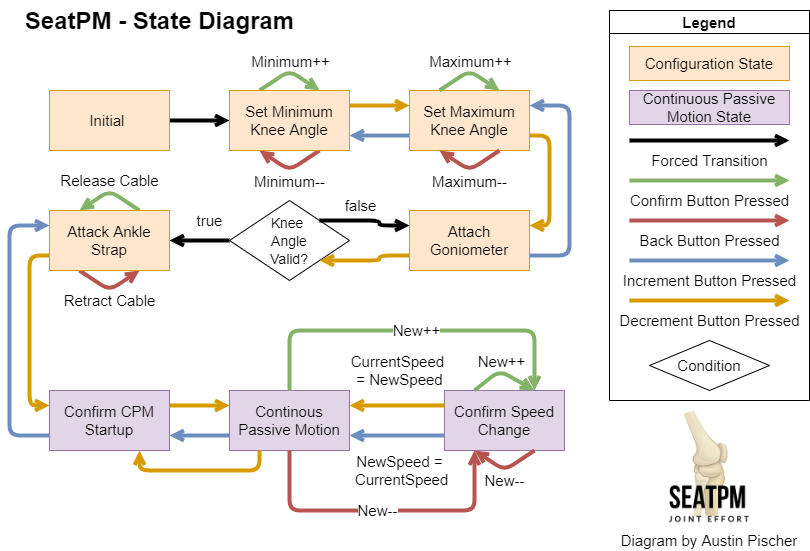

The diagram above was exported from draw.io. Its source (the exported page's mxGraphModel, read from the mxfile embedded in the PNG):
<mxGraphModel dx="1156" dy="3181" grid="1" gridSize="10" guides="1" tooltips="1" connect="1" arrows="1" fold="1" page="1" pageScale="1" pageWidth="850" pageHeight="1100" math="0" shadow="0">
  <root>
    <mxCell id="0" />
    <mxCell id="1" parent="0" />
    <mxCell id="eseXe5XK2_ksSQC5l31s-1" value="Initial&amp;nbsp;" style="rounded=0;whiteSpace=wrap;html=1;fontSize=15;" vertex="1" parent="1">
      <mxGeometry x="880" y="-1040" width="120" height="60" as="geometry" />
    </mxCell>
    <mxCell id="eseXe5XK2_ksSQC5l31s-5" value="Set Minimum Knee Angle" style="rounded=0;whiteSpace=wrap;html=1;fontSize=15;" vertex="1" parent="1">
      <mxGeometry x="1060" y="-1040" width="120" height="60" as="geometry" />
    </mxCell>
    <mxCell id="eseXe5XK2_ksSQC5l31s-6" value="Set Maximum Knee Angle" style="rounded=0;whiteSpace=wrap;html=1;fontSize=15;fillColor=#ffe6cc;strokeColor=#d79b00;" vertex="1" parent="1">
      <mxGeometry x="1240" y="-1040" width="120" height="60" as="geometry" />
    </mxCell>
    <mxCell id="eseXe5XK2_ksSQC5l31s-7" value="Attach Goniometer" style="rounded=0;whiteSpace=wrap;html=1;fontSize=15;fillColor=#ffe6cc;strokeColor=#d79b00;" vertex="1" parent="1">
      <mxGeometry x="1240" y="-920" width="120" height="60" as="geometry" />
    </mxCell>
    <mxCell id="eseXe5XK2_ksSQC5l31s-10" value="Attack Ankle Strap" style="rounded=0;whiteSpace=wrap;html=1;fontSize=15;" vertex="1" parent="1">
      <mxGeometry x="880" y="-920" width="120" height="60" as="geometry" />
    </mxCell>
    <mxCell id="eseXe5XK2_ksSQC5l31s-11" value="Confirm CPM Startup" style="rounded=0;whiteSpace=wrap;html=1;fontSize=15;fillColor=#e1d5e7;strokeColor=#9673a6;" vertex="1" parent="1">
      <mxGeometry x="880" y="-740" width="120" height="60" as="geometry" />
    </mxCell>
    <mxCell id="eseXe5XK2_ksSQC5l31s-12" value="Continous Passive Motion" style="rounded=0;whiteSpace=wrap;html=1;fontSize=15;fillColor=#e1d5e7;strokeColor=#9673a6;" vertex="1" parent="1">
      <mxGeometry x="1060" y="-740" width="120" height="60" as="geometry" />
    </mxCell>
    <mxCell id="eseXe5XK2_ksSQC5l31s-13" value="Confirm Speed Change" style="rounded=0;whiteSpace=wrap;html=1;fontSize=15;fillColor=#e1d5e7;strokeColor=#9673a6;" vertex="1" parent="1">
      <mxGeometry x="1275" y="-740" width="120" height="60" as="geometry" />
    </mxCell>
    <mxCell id="eseXe5XK2_ksSQC5l31s-20" value="Legend" style="swimlane;fontSize=15;" vertex="1" parent="1">
      <mxGeometry x="1440" y="-1120" width="200" height="390" as="geometry" />
    </mxCell>
    <mxCell id="eseXe5XK2_ksSQC5l31s-21" value="Configuration State" style="rounded=0;whiteSpace=wrap;html=1;fontSize=15;fillColor=#ffe6cc;strokeColor=#d79b00;" vertex="1" parent="eseXe5XK2_ksSQC5l31s-20">
      <mxGeometry x="20" y="36" width="160" height="34" as="geometry" />
    </mxCell>
    <mxCell id="eseXe5XK2_ksSQC5l31s-22" value="Continuous Passive Motion State" style="rounded=0;whiteSpace=wrap;html=1;fontSize=15;fillColor=#e1d5e7;strokeColor=#9673a6;" vertex="1" parent="eseXe5XK2_ksSQC5l31s-20">
      <mxGeometry x="20" y="80" width="160" height="34" as="geometry" />
    </mxCell>
    <mxCell id="eseXe5XK2_ksSQC5l31s-24" value="Forced Transition" style="endArrow=open;html=1;fontSize=15;strokeWidth=4;endFill=0;" edge="1" parent="eseXe5XK2_ksSQC5l31s-20">
      <mxGeometry y="-20" width="50" height="50" relative="1" as="geometry">
        <mxPoint x="20" y="130" as="sourcePoint" />
        <mxPoint x="180" y="130" as="targetPoint" />
        <mxPoint as="offset" />
      </mxGeometry>
    </mxCell>
    <mxCell id="eseXe5XK2_ksSQC5l31s-26" value="Confirm Button Pressed" style="endArrow=open;html=1;fontSize=15;strokeWidth=4;endFill=0;fillColor=#d5e8d4;strokeColor=#82b366;" edge="1" parent="eseXe5XK2_ksSQC5l31s-20">
      <mxGeometry y="-20" width="50" height="50" relative="1" as="geometry">
        <mxPoint x="20" y="170" as="sourcePoint" />
        <mxPoint x="180" y="170" as="targetPoint" />
        <mxPoint as="offset" />
      </mxGeometry>
    </mxCell>
    <mxCell id="eseXe5XK2_ksSQC5l31s-27" value="Back Button Pressed" style="endArrow=open;html=1;fontSize=15;strokeWidth=4;endFill=0;fillColor=#f8cecc;strokeColor=#b85450;" edge="1" parent="eseXe5XK2_ksSQC5l31s-20">
      <mxGeometry y="-20" width="50" height="50" relative="1" as="geometry">
        <mxPoint x="20" y="210" as="sourcePoint" />
        <mxPoint x="180" y="210" as="targetPoint" />
        <mxPoint as="offset" />
      </mxGeometry>
    </mxCell>
    <mxCell id="eseXe5XK2_ksSQC5l31s-28" value="Increment Button Pressed" style="endArrow=open;html=1;fontSize=15;strokeWidth=4;endFill=0;fillColor=#dae8fc;strokeColor=#6c8ebf;" edge="1" parent="eseXe5XK2_ksSQC5l31s-20">
      <mxGeometry y="-20" width="50" height="50" relative="1" as="geometry">
        <mxPoint x="20" y="250" as="sourcePoint" />
        <mxPoint x="180" y="250" as="targetPoint" />
        <mxPoint as="offset" />
      </mxGeometry>
    </mxCell>
    <mxCell id="eseXe5XK2_ksSQC5l31s-29" value="Decrement Button Pressed" style="endArrow=open;html=1;fontSize=15;strokeWidth=4;endFill=0;fillColor=#ffe6cc;strokeColor=#d79b00;" edge="1" parent="eseXe5XK2_ksSQC5l31s-20">
      <mxGeometry y="-20" width="50" height="50" relative="1" as="geometry">
        <mxPoint x="20" y="290" as="sourcePoint" />
        <mxPoint x="180" y="290" as="targetPoint" />
        <mxPoint as="offset" />
      </mxGeometry>
    </mxCell>
    <mxCell id="eseXe5XK2_ksSQC5l31s-31" value="Condition" style="rhombus;whiteSpace=wrap;html=1;fontSize=15;" vertex="1" parent="eseXe5XK2_ksSQC5l31s-20">
      <mxGeometry x="40" y="330" width="120" height="50" as="geometry" />
    </mxCell>
    <mxCell id="eseXe5XK2_ksSQC5l31s-32" value="" style="endArrow=open;html=1;fontSize=15;strokeWidth=4;endFill=0;fillColor=#ffe6cc;strokeColor=#d79b00;edgeStyle=orthogonalEdgeStyle;exitX=1;exitY=0.25;exitDx=0;exitDy=0;entryX=0;entryY=0.25;entryDx=0;entryDy=0;" edge="1" parent="1" source="eseXe5XK2_ksSQC5l31s-11" target="eseXe5XK2_ksSQC5l31s-12">
      <mxGeometry x="0.25" y="-30" width="50" height="50" relative="1" as="geometry">
        <mxPoint x="1470" y="-500" as="sourcePoint" />
        <mxPoint x="1630" y="-500" as="targetPoint" />
        <mxPoint as="offset" />
      </mxGeometry>
    </mxCell>
    <mxCell id="eseXe5XK2_ksSQC5l31s-34" value="New--" style="endArrow=open;html=1;fontSize=15;strokeWidth=4;endFill=0;fillColor=#f8cecc;strokeColor=#b85450;edgeStyle=orthogonalEdgeStyle;exitX=0.5;exitY=1;exitDx=0;exitDy=0;entryX=0.25;entryY=1;entryDx=0;entryDy=0;" edge="1" parent="1" source="eseXe5XK2_ksSQC5l31s-12" target="eseXe5XK2_ksSQC5l31s-13">
      <mxGeometry x="-0.0323" width="50" height="50" relative="1" as="geometry">
        <mxPoint x="1470" y="-520" as="sourcePoint" />
        <mxPoint x="1270" y="-680" as="targetPoint" />
        <mxPoint as="offset" />
        <Array as="points">
          <mxPoint x="1120" y="-620" />
          <mxPoint x="1305" y="-620" />
        </Array>
      </mxGeometry>
    </mxCell>
    <mxCell id="eseXe5XK2_ksSQC5l31s-35" value="New++" style="endArrow=open;html=1;fontSize=15;strokeWidth=4;endFill=0;fillColor=#d5e8d4;strokeColor=#82b366;edgeStyle=orthogonalEdgeStyle;exitX=0.5;exitY=0;exitDx=0;exitDy=0;entryX=0.75;entryY=0;entryDx=0;entryDy=0;" edge="1" parent="1" source="eseXe5XK2_ksSQC5l31s-12" target="eseXe5XK2_ksSQC5l31s-13">
      <mxGeometry x="0.027" width="50" height="50" relative="1" as="geometry">
        <mxPoint x="1470" y="-480" as="sourcePoint" />
        <mxPoint x="1630" y="-480" as="targetPoint" />
        <mxPoint as="offset" />
        <Array as="points">
          <mxPoint x="1120" y="-800" />
          <mxPoint x="1365" y="-800" />
        </Array>
      </mxGeometry>
    </mxCell>
    <mxCell id="eseXe5XK2_ksSQC5l31s-38" value="" style="endArrow=open;html=1;fontSize=15;strokeWidth=4;endFill=0;edgeStyle=orthogonalEdgeStyle;" edge="1" parent="1" source="eseXe5XK2_ksSQC5l31s-1" target="eseXe5XK2_ksSQC5l31s-5">
      <mxGeometry x="0.25" y="-30" width="50" height="50" relative="1" as="geometry">
        <mxPoint x="1480" y="-390" as="sourcePoint" />
        <mxPoint x="1640" y="-390" as="targetPoint" />
        <mxPoint as="offset" />
      </mxGeometry>
    </mxCell>
    <mxCell id="eseXe5XK2_ksSQC5l31s-39" value="" style="endArrow=open;html=1;fontSize=15;strokeWidth=4;endFill=0;fillColor=#dae8fc;strokeColor=#6c8ebf;edgeStyle=orthogonalEdgeStyle;entryX=1;entryY=0.75;entryDx=0;entryDy=0;exitX=0;exitY=0.75;exitDx=0;exitDy=0;" edge="1" parent="1" source="eseXe5XK2_ksSQC5l31s-6" target="eseXe5XK2_ksSQC5l31s-5">
      <mxGeometry x="0.25" y="-30" width="50" height="50" relative="1" as="geometry">
        <mxPoint x="1480" y="-430" as="sourcePoint" />
        <mxPoint x="1640" y="-430" as="targetPoint" />
        <mxPoint as="offset" />
      </mxGeometry>
    </mxCell>
    <mxCell id="eseXe5XK2_ksSQC5l31s-40" value="" style="endArrow=open;html=1;fontSize=15;strokeWidth=4;endFill=0;fillColor=#ffe6cc;strokeColor=#d79b00;edgeStyle=orthogonalEdgeStyle;exitX=1;exitY=0.25;exitDx=0;exitDy=0;entryX=0;entryY=0.25;entryDx=0;entryDy=0;" edge="1" parent="1" source="eseXe5XK2_ksSQC5l31s-5" target="eseXe5XK2_ksSQC5l31s-6">
      <mxGeometry x="0.25" y="-30" width="50" height="50" relative="1" as="geometry">
        <mxPoint x="1480" y="-550" as="sourcePoint" />
        <mxPoint x="1280" y="-1010" as="targetPoint" />
        <mxPoint as="offset" />
      </mxGeometry>
    </mxCell>
    <mxCell id="eseXe5XK2_ksSQC5l31s-41" value="" style="endArrow=open;html=1;fontSize=15;strokeWidth=4;endFill=0;fillColor=#f8cecc;strokeColor=#b85450;entryX=0.25;entryY=1;entryDx=0;entryDy=0;edgeStyle=orthogonalEdgeStyle;exitX=0.75;exitY=1;exitDx=0;exitDy=0;" edge="1" parent="1" source="eseXe5XK2_ksSQC5l31s-5" target="eseXe5XK2_ksSQC5l31s-5">
      <mxGeometry x="0.25" y="-30" width="50" height="50" relative="1" as="geometry">
        <mxPoint x="1120" y="-950" as="sourcePoint" />
        <mxPoint x="1240" y="-950" as="targetPoint" />
        <mxPoint as="offset" />
        <Array as="points">
          <mxPoint x="1120" y="-960" />
        </Array>
      </mxGeometry>
    </mxCell>
    <mxCell id="eseXe5XK2_ksSQC5l31s-52" value="Minimum--" style="edgeLabel;html=1;align=center;verticalAlign=middle;resizable=0;points=[];fontSize=15;" vertex="1" connectable="0" parent="eseXe5XK2_ksSQC5l31s-41">
      <mxGeometry x="-0.3659" y="1" relative="1" as="geometry">
        <mxPoint x="-11.42" y="16.41" as="offset" />
      </mxGeometry>
    </mxCell>
    <mxCell id="eseXe5XK2_ksSQC5l31s-43" value="" style="endArrow=open;html=1;fontSize=15;strokeWidth=4;endFill=0;fillColor=#d5e8d4;strokeColor=#82b366;edgeStyle=orthogonalEdgeStyle;exitX=0.25;exitY=0;exitDx=0;exitDy=0;entryX=0.75;entryY=0;entryDx=0;entryDy=0;" edge="1" parent="1" source="eseXe5XK2_ksSQC5l31s-5" target="eseXe5XK2_ksSQC5l31s-5">
      <mxGeometry x="0.25" y="-30" width="50" height="50" relative="1" as="geometry">
        <mxPoint x="1480" y="-470" as="sourcePoint" />
        <mxPoint x="1640" y="-470" as="targetPoint" />
        <mxPoint as="offset" />
        <Array as="points">
          <mxPoint x="1120" y="-1060" />
        </Array>
      </mxGeometry>
    </mxCell>
    <mxCell id="eseXe5XK2_ksSQC5l31s-47" value="Minimum++" style="edgeLabel;html=1;align=center;verticalAlign=middle;resizable=0;points=[];fontSize=15;" vertex="1" connectable="0" parent="eseXe5XK2_ksSQC5l31s-43">
      <mxGeometry x="-0.3495" y="-5" relative="1" as="geometry">
        <mxPoint x="8.09" y="-21.4" as="offset" />
      </mxGeometry>
    </mxCell>
    <mxCell id="eseXe5XK2_ksSQC5l31s-55" value="" style="endArrow=open;html=1;fontSize=15;strokeWidth=4;endFill=0;fillColor=#d5e8d4;strokeColor=#82b366;edgeStyle=orthogonalEdgeStyle;exitX=0.25;exitY=0;exitDx=0;exitDy=0;entryX=0.75;entryY=0;entryDx=0;entryDy=0;" edge="1" parent="1" source="eseXe5XK2_ksSQC5l31s-6" target="eseXe5XK2_ksSQC5l31s-6">
      <mxGeometry x="0.25" y="-30" width="50" height="50" relative="1" as="geometry">
        <mxPoint x="1270" y="-1080" as="sourcePoint" />
        <mxPoint x="1330" y="-1080" as="targetPoint" />
        <mxPoint as="offset" />
        <Array as="points">
          <mxPoint x="1300" y="-1060" />
        </Array>
      </mxGeometry>
    </mxCell>
    <mxCell id="eseXe5XK2_ksSQC5l31s-56" value="Maximum++" style="edgeLabel;html=1;align=center;verticalAlign=middle;resizable=0;points=[];fontSize=15;" vertex="1" connectable="0" parent="eseXe5XK2_ksSQC5l31s-55">
      <mxGeometry x="-0.3495" y="-5" relative="1" as="geometry">
        <mxPoint x="8.09" y="-21.4" as="offset" />
      </mxGeometry>
    </mxCell>
    <mxCell id="eseXe5XK2_ksSQC5l31s-57" value="" style="endArrow=open;html=1;fontSize=15;strokeWidth=4;endFill=0;fillColor=#f8cecc;strokeColor=#b85450;edgeStyle=orthogonalEdgeStyle;entryX=0.25;entryY=1;entryDx=0;entryDy=0;exitX=0.75;exitY=1;exitDx=0;exitDy=0;" edge="1" parent="1" source="eseXe5XK2_ksSQC5l31s-6" target="eseXe5XK2_ksSQC5l31s-6">
      <mxGeometry x="0.25" y="-30" width="50" height="50" relative="1" as="geometry">
        <mxPoint x="1330" y="-960" as="sourcePoint" />
        <mxPoint x="1270" y="-960" as="targetPoint" />
        <mxPoint as="offset" />
        <Array as="points">
          <mxPoint x="1300" y="-960" />
        </Array>
      </mxGeometry>
    </mxCell>
    <mxCell id="eseXe5XK2_ksSQC5l31s-58" value="Maximum--" style="edgeLabel;html=1;align=center;verticalAlign=middle;resizable=0;points=[];fontSize=15;" vertex="1" connectable="0" parent="eseXe5XK2_ksSQC5l31s-57">
      <mxGeometry x="-0.3659" y="1" relative="1" as="geometry">
        <mxPoint x="-11.42" y="16.41" as="offset" />
      </mxGeometry>
    </mxCell>
    <mxCell id="eseXe5XK2_ksSQC5l31s-61" value="" style="endArrow=open;html=1;fontSize=15;strokeWidth=4;endFill=0;fillColor=#ffe6cc;strokeColor=#d79b00;edgeStyle=orthogonalEdgeStyle;exitX=1;exitY=0.75;exitDx=0;exitDy=0;entryX=1;entryY=0.25;entryDx=0;entryDy=0;" edge="1" parent="1" source="eseXe5XK2_ksSQC5l31s-6" target="eseXe5XK2_ksSQC5l31s-7">
      <mxGeometry x="0.25" y="-30" width="50" height="50" relative="1" as="geometry">
        <mxPoint x="1480" y="-550" as="sourcePoint" />
        <mxPoint x="1640" y="-550" as="targetPoint" />
        <mxPoint as="offset" />
        <Array as="points">
          <mxPoint x="1380" y="-995" />
          <mxPoint x="1380" y="-905" />
        </Array>
      </mxGeometry>
    </mxCell>
    <mxCell id="eseXe5XK2_ksSQC5l31s-62" value="" style="endArrow=open;html=1;fontSize=15;strokeWidth=4;endFill=0;fillColor=#dae8fc;strokeColor=#6c8ebf;edgeStyle=orthogonalEdgeStyle;exitX=1;exitY=0.75;exitDx=0;exitDy=0;entryX=1;entryY=0.25;entryDx=0;entryDy=0;" edge="1" parent="1" source="eseXe5XK2_ksSQC5l31s-7" target="eseXe5XK2_ksSQC5l31s-6">
      <mxGeometry x="0.25" y="-30" width="50" height="50" relative="1" as="geometry">
        <mxPoint x="1480" y="-430" as="sourcePoint" />
        <mxPoint x="1640" y="-430" as="targetPoint" />
        <mxPoint as="offset" />
        <Array as="points">
          <mxPoint x="1400" y="-875" />
          <mxPoint x="1400" y="-1025" />
        </Array>
      </mxGeometry>
    </mxCell>
    <mxCell id="eseXe5XK2_ksSQC5l31s-65" value="&lt;font style=&quot;font-size: 14px&quot;&gt;Knee &lt;br&gt;Angle&lt;br&gt;Valid?&lt;/font&gt;" style="rhombus;whiteSpace=wrap;html=1;fontSize=15;" vertex="1" parent="1">
      <mxGeometry x="1060" y="-930" width="120" height="80" as="geometry" />
    </mxCell>
    <mxCell id="eseXe5XK2_ksSQC5l31s-66" value="" style="endArrow=open;html=1;fontSize=15;strokeWidth=4;endFill=0;fillColor=#ffe6cc;strokeColor=#d79b00;edgeStyle=orthogonalEdgeStyle;exitX=0;exitY=0.75;exitDx=0;exitDy=0;entryX=1;entryY=1;entryDx=0;entryDy=0;" edge="1" parent="1" source="eseXe5XK2_ksSQC5l31s-7" target="eseXe5XK2_ksSQC5l31s-65">
      <mxGeometry x="0.25" y="-30" width="50" height="50" relative="1" as="geometry">
        <mxPoint x="1480" y="-550" as="sourcePoint" />
        <mxPoint x="1640" y="-550" as="targetPoint" />
        <mxPoint as="offset" />
      </mxGeometry>
    </mxCell>
    <mxCell id="eseXe5XK2_ksSQC5l31s-67" value="true" style="endArrow=open;html=1;fontSize=15;strokeWidth=4;endFill=0;edgeStyle=orthogonalEdgeStyle;exitX=0;exitY=0.5;exitDx=0;exitDy=0;entryX=1;entryY=0.5;entryDx=0;entryDy=0;" edge="1" parent="1" source="eseXe5XK2_ksSQC5l31s-65" target="eseXe5XK2_ksSQC5l31s-10">
      <mxGeometry x="-0.3333" y="-20" width="50" height="50" relative="1" as="geometry">
        <mxPoint x="1250" y="-880" as="sourcePoint" />
        <mxPoint x="1190" y="-880" as="targetPoint" />
        <mxPoint as="offset" />
      </mxGeometry>
    </mxCell>
    <mxCell id="eseXe5XK2_ksSQC5l31s-69" value="" style="endArrow=open;html=1;fontSize=15;strokeWidth=4;endFill=0;edgeStyle=orthogonalEdgeStyle;exitX=1;exitY=0;exitDx=0;exitDy=0;entryX=0;entryY=0.25;entryDx=0;entryDy=0;" edge="1" parent="1" source="eseXe5XK2_ksSQC5l31s-65" target="eseXe5XK2_ksSQC5l31s-7">
      <mxGeometry x="0.25" y="-30" width="50" height="50" relative="1" as="geometry">
        <mxPoint x="1480" y="-390" as="sourcePoint" />
        <mxPoint x="1640" y="-390" as="targetPoint" />
        <mxPoint as="offset" />
      </mxGeometry>
    </mxCell>
    <mxCell id="eseXe5XK2_ksSQC5l31s-70" value="false" style="edgeLabel;html=1;align=center;verticalAlign=middle;resizable=0;points=[];fontSize=15;" vertex="1" connectable="0" parent="eseXe5XK2_ksSQC5l31s-69">
      <mxGeometry x="0.3293" y="-44" relative="1" as="geometry">
        <mxPoint x="24" y="-19" as="offset" />
      </mxGeometry>
    </mxCell>
    <mxCell id="eseXe5XK2_ksSQC5l31s-71" value="Release Cable" style="endArrow=open;html=1;fontSize=15;strokeWidth=4;endFill=0;fillColor=#d5e8d4;strokeColor=#82b366;edgeStyle=orthogonalEdgeStyle;exitX=0.75;exitY=0;exitDx=0;exitDy=0;entryX=0.25;entryY=0;entryDx=0;entryDy=0;" edge="1" parent="1" source="eseXe5XK2_ksSQC5l31s-10" target="eseXe5XK2_ksSQC5l31s-10">
      <mxGeometry y="-10" width="50" height="50" relative="1" as="geometry">
        <mxPoint x="1480" y="-470" as="sourcePoint" />
        <mxPoint x="1640" y="-470" as="targetPoint" />
        <mxPoint x="6" y="-2" as="offset" />
        <Array as="points">
          <mxPoint x="940" y="-940" />
        </Array>
      </mxGeometry>
    </mxCell>
    <mxCell id="eseXe5XK2_ksSQC5l31s-74" value="Retract Cable" style="endArrow=open;html=1;fontSize=15;strokeWidth=4;endFill=0;fillColor=#f8cecc;strokeColor=#b85450;edgeStyle=orthogonalEdgeStyle;exitX=0.25;exitY=1;exitDx=0;exitDy=0;entryX=0.75;entryY=1;entryDx=0;entryDy=0;" edge="1" parent="1" source="eseXe5XK2_ksSQC5l31s-10" target="eseXe5XK2_ksSQC5l31s-10">
      <mxGeometry y="-10" width="50" height="50" relative="1" as="geometry">
        <mxPoint x="1480" y="-510" as="sourcePoint" />
        <mxPoint x="1640" y="-510" as="targetPoint" />
        <mxPoint x="-6" y="2" as="offset" />
        <Array as="points">
          <mxPoint x="940" y="-840" />
        </Array>
      </mxGeometry>
    </mxCell>
    <mxCell id="eseXe5XK2_ksSQC5l31s-75" value="" style="endArrow=open;html=1;fontSize=15;strokeWidth=4;endFill=0;fillColor=#ffe6cc;strokeColor=#d79b00;edgeStyle=orthogonalEdgeStyle;exitX=0;exitY=0.75;exitDx=0;exitDy=0;entryX=0;entryY=0.25;entryDx=0;entryDy=0;" edge="1" parent="1" source="eseXe5XK2_ksSQC5l31s-10" target="eseXe5XK2_ksSQC5l31s-11">
      <mxGeometry x="0.25" y="-30" width="50" height="50" relative="1" as="geometry">
        <mxPoint x="1480" y="-550" as="sourcePoint" />
        <mxPoint x="1640" y="-550" as="targetPoint" />
        <mxPoint as="offset" />
        <Array as="points">
          <mxPoint x="860" y="-875" />
          <mxPoint x="860" y="-725" />
        </Array>
      </mxGeometry>
    </mxCell>
    <mxCell id="eseXe5XK2_ksSQC5l31s-76" value="" style="endArrow=open;html=1;fontSize=15;strokeWidth=4;endFill=0;fillColor=#dae8fc;strokeColor=#6c8ebf;edgeStyle=orthogonalEdgeStyle;exitX=0;exitY=0.75;exitDx=0;exitDy=0;entryX=0;entryY=0.25;entryDx=0;entryDy=0;" edge="1" parent="1" source="eseXe5XK2_ksSQC5l31s-11" target="eseXe5XK2_ksSQC5l31s-10">
      <mxGeometry x="0.25" y="-30" width="50" height="50" relative="1" as="geometry">
        <mxPoint x="1480" y="-430" as="sourcePoint" />
        <mxPoint x="1640" y="-430" as="targetPoint" />
        <mxPoint as="offset" />
        <Array as="points">
          <mxPoint x="840" y="-695" />
          <mxPoint x="840" y="-905" />
        </Array>
      </mxGeometry>
    </mxCell>
    <mxCell id="eseXe5XK2_ksSQC5l31s-77" value="Attack Ankle Strap" style="rounded=0;whiteSpace=wrap;html=1;fontSize=15;fillColor=#ffe6cc;strokeColor=#d79b00;" vertex="1" parent="1">
      <mxGeometry x="880" y="-920" width="120" height="60" as="geometry" />
    </mxCell>
    <mxCell id="eseXe5XK2_ksSQC5l31s-78" value="Initial&amp;nbsp;" style="rounded=0;whiteSpace=wrap;html=1;fontSize=15;fillColor=#ffe6cc;strokeColor=#d79b00;" vertex="1" parent="1">
      <mxGeometry x="880" y="-1040" width="120" height="60" as="geometry" />
    </mxCell>
    <mxCell id="eseXe5XK2_ksSQC5l31s-79" value="Set Minimum Knee Angle" style="rounded=0;whiteSpace=wrap;html=1;fontSize=15;fillColor=#ffe6cc;strokeColor=#d79b00;" vertex="1" parent="1">
      <mxGeometry x="1060" y="-1040" width="120" height="60" as="geometry" />
    </mxCell>
    <mxCell id="eseXe5XK2_ksSQC5l31s-81" value="" style="endArrow=open;html=1;fontSize=15;strokeWidth=4;endFill=0;fillColor=#dae8fc;strokeColor=#6c8ebf;edgeStyle=orthogonalEdgeStyle;exitX=0;exitY=0.75;exitDx=0;exitDy=0;entryX=1;entryY=0.75;entryDx=0;entryDy=0;" edge="1" parent="1" source="eseXe5XK2_ksSQC5l31s-12" target="eseXe5XK2_ksSQC5l31s-11">
      <mxGeometry x="0.25" y="-30" width="50" height="50" relative="1" as="geometry">
        <mxPoint x="1480" y="-370" as="sourcePoint" />
        <mxPoint x="1640" y="-370" as="targetPoint" />
        <mxPoint as="offset" />
      </mxGeometry>
    </mxCell>
    <mxCell id="eseXe5XK2_ksSQC5l31s-83" value="" style="endArrow=open;html=1;fontSize=15;strokeWidth=4;endFill=0;fillColor=#ffe6cc;strokeColor=#d79b00;edgeStyle=orthogonalEdgeStyle;entryX=0.75;entryY=1;entryDx=0;entryDy=0;exitX=0.25;exitY=1;exitDx=0;exitDy=0;" edge="1" parent="1" source="eseXe5XK2_ksSQC5l31s-12" target="eseXe5XK2_ksSQC5l31s-11">
      <mxGeometry x="0.25" y="-30" width="50" height="50" relative="1" as="geometry">
        <mxPoint x="1100" y="-668" as="sourcePoint" />
        <mxPoint x="943.7600000000002" y="-668.26" as="targetPoint" />
        <mxPoint as="offset" />
        <Array as="points">
          <mxPoint x="1090" y="-660" />
          <mxPoint x="970" y="-660" />
        </Array>
      </mxGeometry>
    </mxCell>
    <mxCell id="eseXe5XK2_ksSQC5l31s-84" value="CurrentSpeed &lt;br&gt;= NewSpeed" style="endArrow=open;html=1;fontSize=15;strokeWidth=4;endFill=0;fillColor=#ffe6cc;strokeColor=#d79b00;edgeStyle=orthogonalEdgeStyle;exitX=0;exitY=0.25;exitDx=0;exitDy=0;entryX=1;entryY=0.25;entryDx=0;entryDy=0;" edge="1" parent="1" source="eseXe5XK2_ksSQC5l31s-13" target="eseXe5XK2_ksSQC5l31s-12">
      <mxGeometry x="-0.0526" y="-35" width="50" height="50" relative="1" as="geometry">
        <mxPoint x="1010" y="-715" as="sourcePoint" />
        <mxPoint x="1070" y="-715" as="targetPoint" />
        <mxPoint as="offset" />
      </mxGeometry>
    </mxCell>
    <mxCell id="eseXe5XK2_ksSQC5l31s-86" value="NewSpeed =&lt;br&gt;&amp;nbsp;CurrentSpeed" style="endArrow=open;html=1;fontSize=15;strokeWidth=4;endFill=0;fillColor=#dae8fc;strokeColor=#6c8ebf;edgeStyle=orthogonalEdgeStyle;exitX=0;exitY=0.75;exitDx=0;exitDy=0;entryX=1;entryY=0.75;entryDx=0;entryDy=0;" edge="1" parent="1" source="eseXe5XK2_ksSQC5l31s-13" target="eseXe5XK2_ksSQC5l31s-12">
      <mxGeometry x="-0.0526" y="35" width="50" height="50" relative="1" as="geometry">
        <mxPoint x="1070" y="-685" as="sourcePoint" />
        <mxPoint x="1010" y="-685" as="targetPoint" />
        <mxPoint as="offset" />
      </mxGeometry>
    </mxCell>
    <mxCell id="eseXe5XK2_ksSQC5l31s-88" value="New++" style="endArrow=open;html=1;fontSize=15;strokeWidth=4;endFill=0;fillColor=#d5e8d4;strokeColor=#82b366;edgeStyle=orthogonalEdgeStyle;exitX=0.25;exitY=0;exitDx=0;exitDy=0;entryX=0.75;entryY=0;entryDx=0;entryDy=0;" edge="1" parent="1" source="eseXe5XK2_ksSQC5l31s-13" target="eseXe5XK2_ksSQC5l31s-13">
      <mxGeometry y="10" width="50" height="50" relative="1" as="geometry">
        <mxPoint x="1480" y="-410" as="sourcePoint" />
        <mxPoint x="1640" y="-410" as="targetPoint" />
        <mxPoint x="-6" y="-2" as="offset" />
        <Array as="points">
          <mxPoint x="1330" y="-760" />
        </Array>
      </mxGeometry>
    </mxCell>
    <mxCell id="eseXe5XK2_ksSQC5l31s-91" value="New--" style="endArrow=open;html=1;fontSize=15;strokeWidth=4;endFill=0;fillColor=#f8cecc;strokeColor=#b85450;edgeStyle=orthogonalEdgeStyle;exitX=0.75;exitY=1;exitDx=0;exitDy=0;entryX=0.25;entryY=1;entryDx=0;entryDy=0;" edge="1" parent="1" source="eseXe5XK2_ksSQC5l31s-13" target="eseXe5XK2_ksSQC5l31s-13">
      <mxGeometry y="10" width="50" height="50" relative="1" as="geometry">
        <mxPoint x="1480" y="-450" as="sourcePoint" />
        <mxPoint x="1640" y="-450" as="targetPoint" />
        <mxPoint x="6" y="2" as="offset" />
        <Array as="points">
          <mxPoint x="1335" y="-660" />
        </Array>
      </mxGeometry>
    </mxCell>
    <mxCell id="eseXe5XK2_ksSQC5l31s-102" value="SeatPM - State Diagram" style="text;strokeColor=none;fillColor=none;html=1;fontSize=24;fontStyle=1;verticalAlign=middle;align=center;" vertex="1" parent="1">
      <mxGeometry x="850" y="-1130" width="280" height="40" as="geometry" />
    </mxCell>
    <mxCell id="eseXe5XK2_ksSQC5l31s-103" value="" style="shape=image;verticalLabelPosition=bottom;labelBackgroundColor=#ffffff;verticalAlign=top;aspect=fixed;imageAspect=0;image=data:image/png,(base64 omitted: 44004 chars);" vertex="1" parent="1">
      <mxGeometry x="1500" y="-720" width="80" height="112.26" as="geometry" />
    </mxCell>
    <mxCell id="eseXe5XK2_ksSQC5l31s-104" value="Diagram by Austin Pischer" style="text;html=1;strokeColor=none;fillColor=none;align=center;verticalAlign=middle;whiteSpace=wrap;rounded=0;fontSize=15;" vertex="1" parent="1">
      <mxGeometry x="1450" y="-600" width="180" height="20" as="geometry" />
    </mxCell>
  </root>
</mxGraphModel>